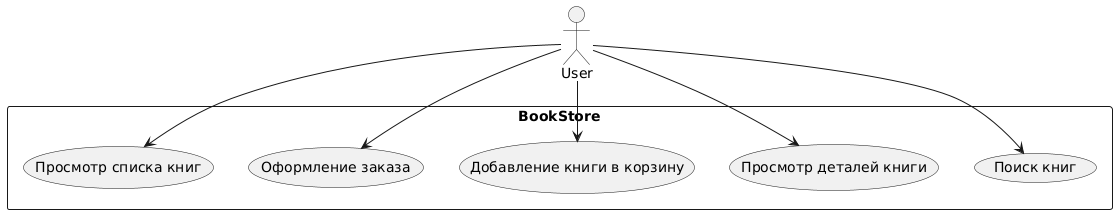

The diagram above was rendered by PlantUML. Its source (embedded in the PNG):
@startuml
actor User
rectangle BookStore {
    usecase "Поиск книг" as UC1
    usecase "Просмотр деталей книги" as UC2
    usecase "Добавление книги в корзину" as UC3
    usecase "Оформление заказа" as UC4
    usecase "Просмотр списка книг" as UC5
}

User --> UC1
User --> UC2
User --> UC3
User --> UC4
User --> UC5
@enduml